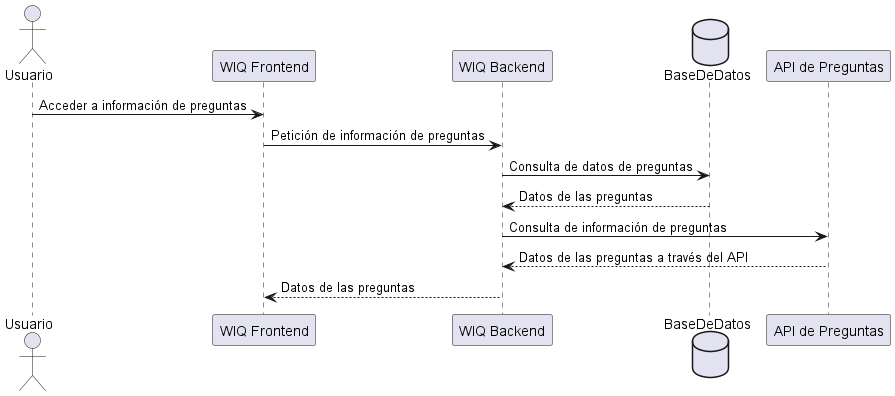

The diagram above was rendered by PlantUML. Its source (embedded in the PNG):
@startuml
actor Usuario
participant "WIQ Frontend" as Frontend
participant "WIQ Backend" as Backend
database BaseDeDatos as DB
participant "API de Preguntas" as QuestionAPI

Usuario -> Frontend: Acceder a información de preguntas
Frontend -> Backend: Petición de información de preguntas
Backend -> DB: Consulta de datos de preguntas
DB --> Backend: Datos de las preguntas
Backend -> QuestionAPI: Consulta de información de preguntas
QuestionAPI --> Backend: Datos de las preguntas a través del API
Backend --> Frontend: Datos de las preguntas
@enduml